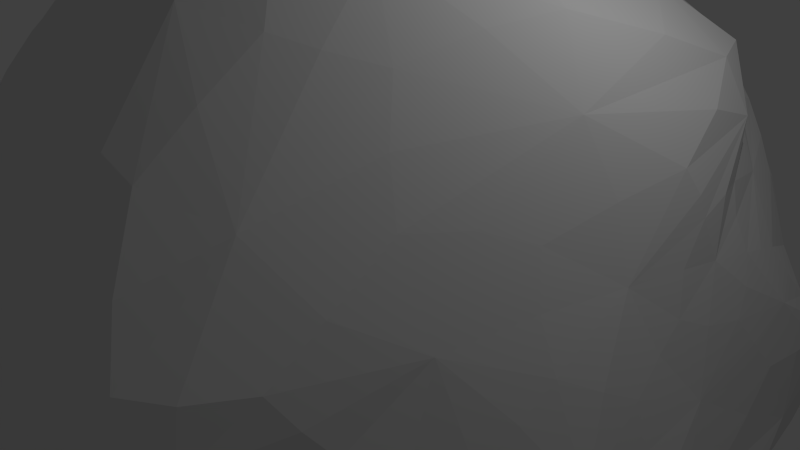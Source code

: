 # Source: asteroid.blend  (saved by Blender 2.66.0; exported with 4.5.12 LTS)
import bpy
from mathutils import Matrix  # noqa: F401  (used for matrix-valued properties, if any)

bpy.ops.wm.read_factory_settings(use_empty=True)
scene = bpy.context.scene
scene.name = 'Scene'

# ---- collections
col_collection_1 = bpy.data.collections.new('Collection 1'); scene.collection.children.link(col_collection_1)

# ---- world
world_world = bpy.data.worlds.new('World'); scene.world = world_world
world_world.color = (0.05088, 0.05088, 0.05088)
world_world.use_sun_shadow = False
world_world.sun_shadow_jitter_overblur = 0.0
world_world.cycles.sampling_method = 'MANUAL'
world_world.cycles.sample_map_resolution = 256

# ---- cameras
cam_camera = bpy.data.cameras.new('Camera')
cam_camera.clip_end = 100.0
cam_camera.lens = 35.0
cam_camera.sensor_width = 32.0
cam_camera.sensor_height = 18.0
cam_camera.ortho_scale = 7.314
cam_camera.dof.focus_distance = 0.0
cam_camera.dof.aperture_fstop = 128.0

# ---- lights
light_lamp = bpy.data.lights.new('Lamp', 'POINT')
light_lamp.transmission_factor = 0.0
light_lamp.cutoff_distance = 30.0
light_lamp.energy = 100.0
light_lamp.shadow_buffer_clip_start = 1.001
light_lamp.shadow_soft_size = 0.1
light_lamp.shadow_maximum_resolution = 0.006
light_lamp.use_absolute_resolution = True
light_lamp.cycles.use_multiple_importance_sampling = False

# ---- meshes
me_icosphere = bpy.data.meshes.new('Icosphere')
me_icosphere.from_pydata([(-0.09584, -0.1092, -0.8659), (0.8237, -0.2197, -0.7323), (-0.2282, -0.04339, -0.9045), (-0.2354, 0.1146, -0.9125), (-0.1048, 0.1412, -0.883), (1.092, -0.2099, -0.6365), (-0.2169, -0.9356, -0.5866), (-1.415, 0.07737, -0.6578), (-0.4134, 1.114, -0.6489), (0.5491, 0.8536, -0.5524), (1.049, -0.2811, -0.5738), (-0.4717, -0.9045, -0.6108), (-1.6, 0.2482, -0.4934), (-0.3001, 1.24, -0.5455), (0.6711, 0.7894, -0.4693), (0.455, -1.012, 0.2382), (-0.754, -0.4551, 0.5596), (-1.199, 0.286, 0.3037), (-0.07505, 1.38, 0.226), (0.7493, 0.4001, 0.3185), (-0.2481, -0.8427, -0.6752), (-0.1606, -0.655, -0.7592), (-0.1269, -0.3836, -0.8314), (-0.08916, -0.7915, -0.7019), (0.1172, -0.8286, -0.6837), (-0.04206, -0.5485, -0.807), (0.1551, -0.5789, -0.8191), (0.2344, -0.7216, -0.7603), (0.4134, -0.7332, -0.7592), (-0.02718, -0.2544, -0.8585), (0.1412, -0.2394, -0.9034), (0.2415, -0.4071, -0.8779), (0.4133, -0.3985, -0.8717), (0.5092, -0.5845, -0.8035), (0.691, -0.49, -0.7496), (0.6671, 0.6055, -0.6906), (0.7389, 0.2992, -0.728), (0.7476, -0.03387, -0.7523), (0.6701, 0.4755, -0.7873), (0.5484, 0.4788, -0.9077), (0.6696, 0.1298, -0.8158), (0.5042, 0.1748, -0.9439), (0.4493, 0.316, -0.9697), (0.2608, 0.2361, -0.9708), (0.6737, -0.1882, -0.8087), (0.4789, -0.205, -0.8985), (0.3847, -0.01017, -0.9615), (0.2185, -0.05705, -0.9552), (0.1492, 0.05166, -0.9425), (-0.005939, 0.01419, -0.889), (-1.158, 0.1307, -0.8254), (-0.6744, 0.06271, -1.094), (-0.3978, -0.02645, -1.003), (-0.936, 0.02784, -1.009), (-0.9875, -0.1542, -1.024), (-0.5039, -0.08335, -1.04), (-0.5268, -0.2784, -0.9686), (-0.7459, -0.3077, -1.022), (-0.7745, -0.4888, -0.9415), (-0.308, -0.1237, -0.9298), (-0.2811, -0.3134, -0.858), (-0.3897, -0.4087, -0.8531), (-0.3709, -0.5833, -0.7878), (-0.5577, -0.625, -0.8235), (-0.5024, -0.758, -0.746), (-0.4179, 0.9681, -0.7182), (-0.4574, 0.6511, -0.8281), (-0.3525, 0.3641, -0.909), (-0.5238, 0.786, -0.798), (-0.6514, 0.7045, -0.845), (-0.4757, 0.4675, -0.9164), (-0.5683, 0.3931, -0.9868), (-0.6809, 0.4969, -0.9471), (-0.8629, 0.4405, -0.9146), (-0.3367, 0.2117, -0.9506), (-0.4163, 0.1479, -1.014), (-0.5447, 0.2456, -1.052), (-0.6967, 0.2137, -1.07), (-0.9264, 0.3154, -0.9323), (-1.161, 0.2843, -0.7785), (0.5578, 0.722, -0.6866), (0.4388, 0.6102, -0.9043), (0.1641, 0.3328, -0.9317), (0.4459, 0.7206, -0.7773), (0.2972, 0.813, -0.7099), (0.2444, 0.5269, -0.9148), (0.0827, 0.6065, -0.8277), (0.1296, 0.7775, -0.7461), (-0.01984, 0.9182, -0.6772), (-0.05255, 0.2735, -0.8777), (-0.1979, 0.4029, -0.8544), (-0.1425, 0.5603, -0.8218), (-0.2791, 0.6964, -0.7878), (-0.1989, 0.8762, -0.7167), (-0.2816, 1.007, -0.672), (0.8712, 0.2645, 0.0766), (0.9664, 0.04927, -0.1821), (1.199, -0.06762, -0.4496), (0.9157, 0.3741, -0.0756), (0.9066, 0.6471, -0.1358), (1.031, 0.01359, -0.3559), (0.933, 0.3363, -0.4045), (0.9059, 0.7198, -0.2939), (0.8494, 0.7849, -0.3462), (1.153, -0.08552, -0.5853), (0.9596, -0.0371, -0.6338), (0.8921, 0.1522, -0.5511), (0.8153, 0.4344, -0.5869), (0.8055, 0.6763, -0.493), (0.7278, 0.668, -0.5446), (0.3844, -0.9882, 0.0965), (0.2489, -1.063, -0.1085), (0.01811, -1.051, -0.3621), (0.3937, -1.003, -0.05173), (0.5437, -0.9305, -0.173), (0.2273, -1.053, -0.275), (0.37, -0.9918, -0.4014), (0.5398, -0.9427, -0.3684), (0.6769, -0.8411, -0.4967), (-0.009564, -0.9888, -0.5052), (0.1657, -0.932, -0.5746), (0.3363, -0.9362, -0.5572), (0.4653, -0.849, -0.6704), (0.6382, -0.7973, -0.6413), (0.7902, -0.5223, -0.6599), (-1.399, -0.2098, 0.2308), (-1.59, -0.2538, -0.239), (-1.615, -0.1462, -0.5218), (-1.5, -0.3088, -0.1881), (-1.466, -0.4339, -0.471), (-1.629, -0.2624, -0.5336), (-1.499, -0.3913, -0.7553), (-1.427, -0.4883, -0.7213), (-1.124, -0.6397, -0.7735), (-1.46, -0.1008, -0.7043), (-1.287, -0.2163, -0.8897), (-1.283, -0.3883, -0.8933), (-1.01, -0.5121, -0.9314), (-0.9645, -0.644, -0.8496), (-0.6884, -0.7688, -0.7515), (-1.241, 0.4185, -0.0367), (-0.7646, 1.001, -0.4431), (-0.4849, 1.221, -0.558), (-1.216, 0.5273, -0.2191), (-1.495, 0.448, -0.1911), (-0.6711, 1.056, -0.5658), (-0.9145, 0.7649, -0.6606), (-1.346, 0.5304, -0.3411), (-1.519, 0.4874, -0.3497), (-0.516, 1.078, -0.6688), (-0.676, 0.8426, -0.7696), (-0.8348, 0.7192, -0.7754), (-0.9913, 0.5256, -0.7813), (-1.32, 0.4683, -0.5298), (-1.413, 0.3661, -0.5571), (0.07646, 1.446, 0.0195), (0.2793, 1.36, -0.177), (0.449, 1.137, -0.377), (0.1055, 1.444, -0.105), (-0.03287, 1.449, -0.1634), (0.2975, 1.29, -0.3152), (0.1423, 1.296, -0.3828), (-0.01723, 1.38, -0.2998), (-0.117, 1.346, -0.3725), (0.4385, 1.012, -0.5134), (0.3035, 1.002, -0.5908), (0.1549, 1.142, -0.5235), (0.00162, 1.099, -0.5653), (-0.1204, 1.214, -0.5005), (-0.2275, 1.169, -0.5669), (0.5002, -0.9506, 0.1364), (0.67, -0.8132, -0.0984), (0.8954, -0.5497, -0.3818), (0.6231, -0.8147, 0.08099), (0.6889, -0.6814, 0.1585), (0.8272, -0.6535, -0.209), (0.9094, -0.4614, -0.1089), (0.8016, -0.4866, 0.08383), (0.8071, -0.289, 0.173), (1.127, -0.3004, -0.4504), (1.218, -0.2127, -0.3758), (1.057, -0.211, -0.1958), (0.9588, -0.1419, -0.1032), (0.8766, -0.1218, 0.07659), (0.8409, 0.06089, 0.1548), (-0.9552, -0.431, 0.3763), (-1.12, -0.5793, -0.2237), (-0.8642, -0.7972, -0.5637), (-0.8015, -0.6366, 0.1952), (-0.4532, -0.8331, 0.279), (-0.7763, -0.8322, -0.3178), (-0.367, -0.9996, -0.0882), (-0.2747, -0.9693, 0.1616), (-0.04886, -0.9819, 0.2865), (-0.5048, -0.9415, -0.5057), (-0.2044, -1.045, -0.3282), (-0.1514, -1.065, -0.1391), (0.08979, -1.077, -0.005137), (0.1092, -1.031, 0.1768), (0.2535, -1.016, 0.1985), (-1.425, 0.2399, 0.1048), (-1.665, 0.2696, -0.08018), (-1.774, 0.3508, -0.278), (-1.57, 0.1529, 0.08448), (-1.536, 0.08912, 0.3298), (-1.74, 0.2085, -0.1118), (-1.646, -0.004379, 0.02535), (-1.582, 0.02472, 0.3186), (-1.452, -0.01753, 0.5163), (-1.761, 0.2248, -0.3838), (-1.709, -0.01339, -0.3266), (-1.644, -0.08634, -0.07658), (-1.593, -0.1474, 0.05286), (-1.509, -0.06874, 0.3991), (-1.32, -0.1537, 0.4693), (-0.0799, 1.444, 0.1061), (-0.1569, 1.472, -0.09767), (-0.1988, 1.402, -0.3368), (-0.1895, 1.458, 0.05427), (-0.3114, 1.412, 0.1277), (-0.2182, 1.46, -0.2004), (-0.3177, 1.462, -0.1616), (-0.3854, 1.425, 0.01578), (-0.5339, 1.31, 0.08227), (-0.2748, 1.349, -0.4442), (-0.3561, 1.364, -0.4367), (-0.3778, 1.418, -0.2959), (-0.5604, 1.291, -0.2791), (-0.6631, 1.199, -0.08427), (-0.989, 0.8163, -0.06865), (0.8169, 0.3733, 0.1776), (0.8531, 0.6555, -0.03449), (0.798, 0.7838, -0.2569), (0.8053, 0.5348, 0.1276), (0.6862, 0.7349, 0.2165), (0.8011, 0.7465, -0.1037), (0.6925, 0.8833, -0.03084), (0.6354, 0.8888, 0.1267), (0.4671, 1.086, 0.1582), (0.6952, 0.8508, -0.3354), (0.5851, 1.039, -0.2837), (0.5788, 1.074, -0.14), (0.418, 1.254, -0.09381), (0.3627, 1.264, 0.04852), (0.1958, 1.37, 0.08922), (0.01295, 0.001972, 0.9361), (0.1499, -0.359, 0.873), (0.3359, -0.7855, 0.5463), (0.1443, -0.123, 0.9121), (0.2972, 0.1031, 0.8287), (0.3002, -0.4933, 0.7299), (0.4437, -0.3297, 0.6612), (0.4869, 0.09943, 0.7022), (0.6314, 0.5118, 0.5513), (0.5011, -0.9454, 0.3168), (0.6164, -0.7636, 0.2845), (0.5937, -0.4642, 0.4407), (0.699, -0.2116, 0.366), (0.7416, 0.1922, 0.4081), (0.7872, 0.2114, 0.3056), (-0.1106, -0.0869, 0.9434), (-0.2646, -0.3197, 0.8685), (-0.4601, -0.4761, 0.7083), (-0.1204, -0.2913, 0.9178), (0.008846, -0.438, 0.8723), (-0.2902, -0.498, 0.7762), (-0.1559, -0.641, 0.7139), (-0.0007371, -0.6098, 0.761), (0.1636, -0.7865, 0.5997), (-0.5094, -0.5836, 0.5976), (-0.3543, -0.7656, 0.4947), (-0.1769, -0.7813, 0.5668), (-0.02845, -0.8883, 0.4583), (0.1568, -0.9252, 0.4424), (0.2905, -1.012, 0.2966), (-0.2371, 0.1257, 0.9136), (-0.5857, 0.3102, 0.8327), (-0.8099, 0.2797, 0.6503), (-0.3739, 0.08939, 0.8859), (-0.395, -0.1481, 0.8629), (-0.6816, 0.1537, 0.7735), (-0.7744, -0.02887, 0.7741), (-0.5865, -0.181, 0.7986), (-0.6483, -0.2969, 0.7462), (-1.094, 0.1856, 0.5198), (-1.281, 0.08941, 0.5502), (-1.085, -0.0111, 0.6854), (-1.167, -0.07894, 0.6618), (-0.9172, -0.2184, 0.7042), (-0.9553, -0.2832, 0.624), (-0.3178, 0.4136, 0.8711), (-0.3869, 0.8814, 0.7161), (-0.2035, 1.186, 0.4721), (-0.5594, 0.7089, 0.796), (-0.7135, 0.668, 0.7819), (-0.3203, 1.028, 0.5922), (-0.4522, 0.9945, 0.5599), (-0.6858, 0.8054, 0.6645), (-0.8164, 0.6522, 0.563), (-0.2058, 1.305, 0.3325), (-0.3382, 1.305, 0.2954), (-0.4619, 1.163, 0.3943), (-0.5844, 1.135, 0.3006), (-0.8385, 0.8507, 0.3118), (-1.164, 0.7163, 0.03043), (-0.06171, 0.2973, 0.8826), (0.2273, 0.381, 0.7803), (0.5275, 0.6927, 0.5542), (0.01169, 0.4808, 0.7988), (-0.1915, 0.8186, 0.7299), (0.2944, 0.6645, 0.6632), (0.1891, 0.9045, 0.5956), (-0.03491, 0.9572, 0.6348), (-0.05418, 1.154, 0.4842), (0.6159, 0.634, 0.4214), (0.5622, 0.8148, 0.3672), (0.3736, 0.9622, 0.4256), (0.3402, 1.077, 0.3032), (0.1307, 1.217, 0.3268), (0.09387, 1.338, 0.2153), (0.7533, -0.3506, -0.743), (-0.2205, -0.8935, -0.6334), (-0.1685, -0.08459, -0.8786), (0.6153, 0.6656, -0.6996), (0.961, -0.1783, -0.6834), (-1.286, 0.09896, -0.7479), (-0.2376, 0.03791, -0.9157), (-0.424, 1.036, -0.6894), (-0.1773, 0.1358, -0.8927), (0.5459, 0.7817, -0.617), (0.8484, 0.3275, 0.123), (1.099, -0.2544, -0.6058), (0.4472, -0.9663, 0.113), (-0.3286, -0.934, -0.5856), (-1.23, -0.2854, 0.2952), (-1.525, 0.1571, -0.5578), (-1.367, 0.3049, 0.01954), (-0.3552, 1.189, -0.5946), (-0.005279, 1.453, 0.05782), (0.6111, 0.8335, -0.5075), (0.4875, -0.9851, 0.1859), (-0.815, -0.4703, 0.4786), (-1.322, 0.2447, 0.2275), (-0.08384, 1.417, 0.1696), (0.78, 0.3701, 0.2529), (-0.004516, 0.1415, 0.9161), (0.3744, -1.021, 0.2716), (-0.8399, -0.3672, 0.6073), (-1.165, 0.4538, 0.1874), (0.00383, 1.363, 0.2261), (-0.04671, -0.05204, -0.8752), (0.1799, -0.1469, -0.9313), (0.443, -0.299, -0.89), (0.7344, -0.5262, -0.7115), (0.4404, -0.7961, -0.7199), (0.1477, -0.8829, -0.6349), (-0.366, -0.8046, -0.707), (-0.2703, -0.6217, -0.7649), (-0.2113, -0.3548, -0.8351), (-0.04972, 0.07873, -0.8844), (0.2218, 0.2849, -0.9543), (0.499, 0.5509, -0.9147), (0.7015, 0.6211, -0.619), (0.7828, 0.3464, -0.6588), (0.8606, -0.02854, -0.6905), (-0.6039, -0.7613, -0.7554), (-0.8915, -0.499, -0.9447), (-1.137, -0.1859, -0.9634), (-1.15, 0.2094, -0.8053), (-0.6775, 0.1395, -1.088), (-0.405, 0.06364, -1.014), (-1.289, 0.3327, -0.664), (-0.9245, 0.4872, -0.854), (-0.6711, 0.7702, -0.8099), (-0.3529, 0.9862, -0.6974), (-0.3762, 0.6746, -0.8023), (-0.2837, 0.3866, -0.8746), (-0.2469, 1.089, -0.6213), (-0.003214, 1.01, -0.6237), (0.3008, 0.9068, -0.6522), (0.7063, 0.7221, -0.5005), (0.8284, 0.7899, -0.2983), (0.8822, 0.665, -0.08633), (0.8618, 0.1474, 0.1095), (0.9664, -0.06191, -0.1459), (1.23, -0.1365, -0.4131), (0.9136, -0.3564, -0.6015), (0.7829, -0.7197, -0.4462), (0.6109, -0.8764, -0.141), (0.3166, -1.01, 0.1436), (0.1716, -1.077, -0.05425), (-0.08505, -1.055, -0.3387), (-0.5998, -0.8372, -0.6834), (-1.02, -0.7067, -0.6831), (-1.318, -0.5017, -0.3969), (-1.373, -0.1709, 0.3653), (-1.583, -0.2028, -0.08265), (-1.662, -0.08394, -0.41), (-1.526, 0.3202, -0.5114), (-1.68, 0.4332, -0.3146), (-1.617, 0.3707, -0.1343), (-1.122, 0.6246, -0.1037), (-0.6486, 1.17, -0.3693), (-0.4149, 1.306, -0.4956), (-0.2634, 1.215, -0.549), (-0.1607, 1.379, -0.3493), (-0.09955, 1.463, -0.1302), (0.1416, 1.415, 0.04801), (0.3527, 1.314, -0.1395), (0.5179, 1.098, -0.3299), (0.8095, 0.1092, 0.2349), (0.7479, -0.269, 0.2695), (0.6561, -0.7257, 0.2188), (0.2656, -1.014, 0.2527), (-0.03873, -0.9359, 0.3793), (-0.3942, -0.8067, 0.3937), (-1.14, -0.2119, 0.5599), (-1.325, -0.04082, 0.595), (-1.431, 0.0961, 0.4566), (-1.098, 0.7981, -0.03488), (-0.5637, 1.23, 0.1888), (-0.3286, 1.362, 0.2126), (0.1555, 1.354, 0.1547), (0.4169, 1.079, 0.2291), (0.626, 0.7794, 0.2925), (0.772, 0.3188, 0.3207), (0.5848, 0.6421, 0.5569), (0.2785, 0.2526, 0.8095), (-0.04536, -0.05566, 0.9443), (0.08036, -0.4058, 0.8768), (0.2497, -0.7898, 0.5792), (-0.1743, 0.008787, 0.9309), (-0.3292, -0.233, 0.8682), (-0.5475, -0.3852, 0.7305), (-0.274, 0.2698, 0.8973), (-0.6711, 0.4986, 0.8135), (-0.8069, 0.4545, 0.6114), (-0.1948, 0.3728, 0.8728), (-0.2994, 0.8625, 0.7251), (-0.1341, 1.176, 0.4815), (-0.1696, -0.8217, -0.6849), (0.1746, -0.7785, -0.7233), (-0.09636, -0.6069, -0.7796), (0.4663, -0.6652, -0.7849), (-0.07534, -0.3215, -0.8456), (0.2034, -0.4997, -0.8481), (-0.1221, -0.7267, -0.7343), (0.01807, -0.8139, -0.6899), (-0.0849, -0.4657, -0.8223), (0.0552, -0.5663, -0.8144), (0.1979, -0.6535, -0.7935), (0.3264, -0.7284, -0.7604), (-0.0656, -0.1792, -0.8588), (0.05834, -0.2533, -0.8798), (0.1878, -0.3186, -0.8944), (0.3294, -0.402, -0.8799), (0.4648, -0.4944, -0.8359), (0.5946, -0.5593, -0.7822), (0.6728, 0.5484, -0.7406), (0.5072, 0.399, -0.9423), (0.7113, 0.2048, -0.7708), (0.2018, 0.1409, -0.9593), (0.7111, -0.1043, -0.785), (0.4397, 0.0884, -0.96), (0.7067, 0.3854, -0.7593), (0.6166, 0.4786, -0.8516), (0.6957, 0.02648, -0.7839), (0.5927, 0.1581, -0.8868), (0.4776, 0.2517, -0.9615), (0.3544, 0.2812, -0.982), (0.7569, -0.2062, -0.7696), (0.5673, -0.2148, -0.86), (0.4294, -0.1087, -0.9316), (0.2984, -0.02941, -0.968), (0.1833, 0.001438, -0.9527), (0.06932, 0.02512, -0.9132), (-1.052, 0.08275, -0.9199), (-0.8628, -0.2254, -1.048), (-0.5815, -0.006518, -1.085), (-0.6717, -0.5567, -0.8881), (-0.3554, -0.07619, -0.9682), (-0.4588, -0.3501, -0.9046), (-0.7939, 0.04779, -1.064), (-0.9631, -0.05973, -1.022), (-0.4416, -0.06117, -1.018), (-0.512, -0.179, -1.006), (-0.6263, -0.2939, -1.002), (-0.7627, -0.404, -0.9805), (-0.2673, -0.08074, -0.9169), (-0.2971, -0.2174, -0.8973), (-0.3292, -0.3625, -0.8513), (-0.3843, -0.5005, -0.8187), (-0.4589, -0.6101, -0.802), (-0.5342, -0.6971, -0.7828), (-0.4678, 0.882, -0.7594), (-0.67, 0.5964, -0.8979), (-0.4743, 0.559, -0.8721), (-0.9092, 0.3745, -0.9142), (-0.3461, 0.2882, -0.9342), (-0.5585, 0.3148, -1.023), (-0.498, 0.7183, -0.8147), (-0.5914, 0.7485, -0.8221), (-0.4158, 0.4131, -0.9157), (-0.5249, 0.432, -0.9548), (-0.627, 0.444, -0.9719), (-0.7597, 0.4646, -0.9501), (-0.2827, 0.1618, -0.9295), (-0.38, 0.1826, -0.9842), (-0.4722, 0.1955, -1.037), (-0.6155, 0.2291, -1.073), (-0.8099, 0.2663, -1.014), (-1.044, 0.3007, -0.8594), (0.5082, 0.7238, -0.7336), (0.2197, 0.794, -0.7333), (0.3495, 0.5763, -0.9197), (-0.1098, 0.8952, -0.697), (0.05209, 0.2934, -0.9027), (-0.02883, 0.5785, -0.8241), (0.448, 0.6728, -0.8476), (0.3695, 0.7604, -0.743), (0.2068, 0.4305, -0.931), (0.1639, 0.5636, -0.8715), (0.1089, 0.6908, -0.7896), (0.05246, 0.8512, -0.7102), (-0.08135, 0.2033, -0.8797), (-0.1227, 0.34, -0.8639), (-0.1753, 0.4792, -0.8375), (-0.216, 0.6276, -0.803), (-0.2366, 0.7866, -0.7564), (-0.246, 0.9451, -0.6937), (0.8939, 0.3161, 0.003837), (0.9115, 0.7007, -0.2141), (1.001, 0.02132, -0.2686), (0.8318, 0.7436, -0.421), (1.194, -0.05971, -0.5215), (0.919, 0.2338, -0.4831), (0.9371, 0.2436, -0.1274), (0.9148, 0.5227, -0.1063), (1.123, -0.04163, -0.4072), (0.9743, 0.1307, -0.384), (0.9183, 0.5852, -0.3462), (0.8787, 0.7748, -0.3212), (1.148, -0.1575, -0.6146), (1.064, -0.06318, -0.6112), (0.9264, 0.01503, -0.5956), (0.8487, 0.3251, -0.5647), (0.8129, 0.5796, -0.5396), (0.7666, 0.6702, -0.5197), (0.388, -0.9904, 0.03078), (0.5473, -0.9381, -0.2699), (0.2419, -1.062, -0.191), (0.6607, -0.8245, -0.5761), (0.002382, -1.023, -0.438), (0.3536, -0.9686, -0.4838), (0.3249, -1.038, -0.08111), (0.4659, -0.97, -0.1086), (0.1276, -1.059, -0.3142), (0.2986, -1.023, -0.3331), (0.4563, -0.9737, -0.3868), (0.6072, -0.9019, -0.4394), (-0.1166, -0.9644, -0.5464), (0.08438, -0.9666, -0.533), (0.2493, -0.9356, -0.5634), (0.4042, -0.8959, -0.6184), (0.5475, -0.8381, -0.6597), (0.7211, -0.6623, -0.6588), (-1.461, -0.2487, 0.03549), (-1.483, -0.4524, -0.605), (-1.631, -0.2554, -0.3933), (-1.048, -0.6455, -0.8212), (-1.547, -0.1283, -0.6215), (-1.396, -0.3991, -0.8329), (-1.551, -0.2833, -0.2206), (-1.498, -0.3737, -0.3516), (-1.625, -0.2112, -0.5306), (-1.588, -0.3224, -0.656), (-1.473, -0.4411, -0.7452), (-1.274, -0.5693, -0.7693), (-1.433, -0.008854, -0.6799), (-1.388, -0.1587, -0.8022), (-1.298, -0.304, -0.8924), (-1.14, -0.4517, -0.9294), (-0.9973, -0.5805, -0.8954), (-0.8271, -0.7078, -0.8049), (-1.241, 0.4583, -0.1181), (-1.435, 0.4979, -0.2522), (-0.7091, 1.044, -0.5084), (-1.412, 0.4857, -0.4331), (-0.4999, 1.152, -0.617), (-0.8647, 0.758, -0.7213), (-0.9858, 0.753, -0.3871), (-1.373, 0.4595, -0.1899), (-0.558, 1.168, -0.5587), (-0.7967, 0.9035, -0.6208), (-1.113, 0.6287, -0.5395), (-1.441, 0.5123, -0.334), (-0.4593, 1.102, -0.6589), (-0.5971, 0.9652, -0.7244), (-0.7428, 0.7853, -0.7738), (-0.9137, 0.6106, -0.7979), (-1.153, 0.4877, -0.6515), (-1.386, 0.4225, -0.5316), (0.09128, 1.449, -0.03958), (-0.02378, 1.421, -0.2303), (0.2895, 1.332, -0.244), (-0.1161, 1.285, -0.4376), (0.4453, 1.079, -0.4477), (0.1499, 1.223, -0.4556), (0.191, 1.41, -0.1427), (0.03403, 1.451, -0.133), (0.3773, 1.216, -0.3489), (0.2205, 1.301, -0.3503), (0.05654, 1.344, -0.3389), (-0.07071, 1.362, -0.3364), (0.4953, 0.9315, -0.5339), (0.3715, 1.014, -0.5535), (0.2334, 1.074, -0.5601), (0.07577, 1.12, -0.5456), (-0.06448, 1.16, -0.53), (-0.176, 1.191, -0.5348), (0.5575, -0.8944, 0.1103), (0.7406, -0.5727, 0.1315), (0.7412, -0.7551, -0.1564), (0.8515, -0.2038, 0.1234), (1.014, -0.3479, -0.4055), (0.9926, -0.3156, -0.153), (0.6471, -0.801, 0.001698), (0.6641, -0.7526, 0.1174), (0.869, -0.6014, -0.3003), (0.8809, -0.547, -0.1566), (0.848, -0.4971, -0.01346), (0.8086, -0.389, 0.129), (1.105, -0.2974, -0.5192), (1.203, -0.2702, -0.4161), (1.148, -0.2108, -0.2889), (1.009, -0.1808, -0.1481), (0.9156, -0.1414, -0.01383), (0.8552, -0.02589, 0.1186), (-0.8933, -0.52, 0.2943), (-0.3654, -0.9115, 0.2119), (-0.956, -0.7089, -0.2788), (0.03226, -1.012, 0.2326), (-0.6835, -0.8771, -0.5352), (-0.2605, -1.038, -0.1155), (-0.9849, -0.5805, 0.02383), (-0.6064, -0.7562, 0.2335), (-0.8387, -0.8136, -0.4546), (-0.5474, -0.9376, -0.1957), (-0.3174, -0.9903, 0.03849), (-0.1522, -0.983, 0.2324), (-0.4929, -0.9227, -0.5668), (-0.3459, -1.005, -0.4095), (-0.1826, -1.059, -0.2399), (-0.01888, -1.079, -0.06315), (0.1019, -1.059, 0.08875), (0.1842, -1.019, 0.1933), (-1.51, 0.1956, 0.09263), (-1.567, 0.05614, 0.3193), (-1.712, 0.2454, -0.09164), (-1.48, -0.04153, 0.4719), (-1.785, 0.2968, -0.3282), (-1.646, -0.04439, -0.01565), (-1.614, 0.1865, -0.01518), (-1.564, 0.1118, 0.2018), (-1.777, 0.288, -0.1926), (-1.691, 0.08193, -0.05929), (-1.62, 0.0006105, 0.1715), (-1.526, 0.01147, 0.4395), (-1.689, 0.2454, -0.4448), (-1.75, 0.1041, -0.361), (-1.691, -0.05015, -0.2079), (-1.614, -0.128, -0.006123), (-1.576, -0.0985, 0.234), (-1.427, -0.1014, 0.4416), (-0.1378, 1.451, 0.08631), (-0.3502, 1.421, 0.07577), (-0.1902, 1.468, -0.1453), (-0.5883, 1.279, 0.01276), (-0.235, 1.379, -0.3899), (-0.3449, 1.446, -0.2285), (-0.1738, 1.472, -0.02156), (-0.2505, 1.44, 0.09073), (-0.2041, 1.435, -0.273), (-0.265, 1.466, -0.181), (-0.3513, 1.452, -0.07459), (-0.4558, 1.38, 0.04632), (-0.2855, 1.295, -0.4991), (-0.3119, 1.363, -0.4398), (-0.3587, 1.398, -0.372), (-0.4541, 1.38, -0.2801), (-0.6153, 1.249, -0.1905), (-0.7918, 1.001, -0.05766), (0.813, 0.453, 0.155), (0.6659, 0.8077, 0.1753), (0.8322, 0.706, -0.0665), (0.4177, 1.181, 0.1011), (0.7508, 0.799, -0.2943), (0.6385, 0.9833, -0.08599), (0.8334, 0.5862, 0.04741), (0.7534, 0.6188, 0.1747), (0.8028, 0.7723, -0.1829), (0.7531, 0.7864, -0.06416), (0.6698, 0.8838, 0.04965), (0.5533, 0.9909, 0.1438), (0.6846, 0.8226, -0.406), (0.6426, 0.9451, -0.3076), (0.5867, 1.06, -0.2133), (0.5004, 1.17, -0.1165), (0.3928, 1.263, -0.02201), (0.2762, 1.327, 0.06882), (0.07587, -0.06062, 0.9306), (0.3931, 0.1017, 0.7738), (0.2176, -0.4111, 0.8197), (0.7, 0.3667, 0.4797), (0.4279, -0.8869, 0.4215), (0.5212, -0.412, 0.55), (0.1502, -0.2471, 0.9008), (0.2118, -0.03666, 0.8805), (0.3193, -0.6472, 0.6399), (0.3716, -0.4291, 0.6996), (0.4617, -0.1141, 0.6958), (0.5746, 0.3346, 0.6234), (0.4838, -0.9945, 0.2671), (0.5643, -0.8767, 0.2974), (0.6103, -0.6323, 0.3567), (0.6419, -0.3259, 0.4152), (0.7211, -0.01329, 0.3935), (0.7704, 0.2113, 0.3523), (-0.1146, -0.1898, 0.939), (0.003343, -0.5252, 0.8225), (-0.2758, -0.412, 0.8284), (0.165, -0.8693, 0.514), (-0.4812, -0.5348, 0.6576), (-0.1662, -0.7141, 0.6418), (-0.1912, -0.3073, 0.896), (-0.0566, -0.3695, 0.9013), (-0.3679, -0.4968, 0.7373), (-0.226, -0.5728, 0.7512), (-0.0753, -0.6281, 0.7396), (0.07582, -0.6893, 0.6942), (-0.6316, -0.52, 0.5755), (-0.4316, -0.6796, 0.5505), (-0.2601, -0.7815, 0.5345), (-0.1036, -0.8367, 0.5168), (0.06358, -0.9016, 0.4588), (0.2305, -0.9819, 0.362), (-0.3048, 0.1163, 0.9029), (-0.4782, -0.1721, 0.8282), (-0.6155, 0.2294, 0.8081), (-0.7823, -0.2564, 0.7301), (-0.945, 0.224, 0.5824), (-0.9318, -0.02074, 0.7325), (-0.4727, 0.1979, 0.8622), (-0.3829, -0.03628, 0.881), (-0.7518, 0.2208, 0.7197), (-0.7229, 0.04493, 0.7769), (-0.6784, -0.1028, 0.7933), (-0.62, -0.245, 0.774), (-1.155, 0.2365, 0.4123), (-1.197, 0.1282, 0.5391), (-1.186, 0.04344, 0.6273), (-1.131, -0.04965, 0.6782), (-1.037, -0.1476, 0.6931), (-0.9317, -0.2564, 0.6688), (-0.4574, 0.57, 0.8372), (-0.7225, 0.7461, 0.7279), (-0.3497, 0.9554, 0.6601), (-0.8325, 0.7418, 0.4341), (-0.2034, 1.25, 0.3992), (-0.4573, 1.075, 0.4827), (-0.4884, 0.8048, 0.7546), (-0.6535, 0.7056, 0.7916), (-0.2646, 1.114, 0.534), (-0.383, 1.017, 0.5761), (-0.5627, 0.9036, 0.6155), (-0.7526, 0.7421, 0.6267), (-0.1374, 1.349, 0.276), (-0.277, 1.303, 0.3229), (-0.3998, 1.244, 0.3419), (-0.523, 1.153, 0.3521), (-0.6687, 0.9895, 0.353), (-1.025, 0.806, 0.1417), (-0.03751, 0.3888, 0.8493), (-0.1143, 0.8899, 0.6913), (0.2643, 0.5271, 0.7168), (0.03944, 1.191, 0.4049), (0.5729, 0.6759, 0.4867), (0.2807, 0.9498, 0.5116), (0.131, 0.407, 0.7968), (-0.1009, 0.6622, 0.7588), (0.4126, 0.6911, 0.6157), (0.2269, 0.805, 0.6404), (0.07711, 0.9174, 0.6192), (-0.05481, 1.07, 0.5625), (0.6921, 0.5166, 0.3689), (0.5797, 0.7178, 0.402), (0.4748, 0.9066, 0.3999), (0.3572, 1.007, 0.3632), (0.233, 1.156, 0.318), (0.1154, 1.285, 0.2641), (-0.1425, 0.02345, -0.8851), (0.8971, -0.2805, -0.6638), (-0.4154, -0.8596, -0.6709), (-1.377, 0.232, -0.6377), (-0.3296, 1.114, -0.6303), (0.64, 0.7127, -0.5883), (0.383, -1.01, 0.1934), (-1.051, -0.3035, 0.4971), (-1.226, 0.4226, 0.08073), (0.04273, 1.414, 0.1311), (0.8162, 0.2276, 0.2131), (-0.1112, 0.1323, 0.9205), (0.06363, -0.1046, -0.904), (0.3065, -0.208, -0.9317), (0.5876, -0.3843, -0.8241), (0.577, -0.7219, -0.7399), (0.296, -0.8462, -0.6791), (-0.02899, -0.9046, -0.6188), (-0.3155, -0.7281, -0.7385), (-0.2337, -0.4974, -0.797), (-0.1917, -0.2112, -0.8651), (0.07197, 0.1532, -0.9139), (0.3751, 0.4295, -0.9635), (0.5772, 0.6246, -0.8186), (0.7517, 0.5226, -0.6442), (0.803, 0.07912, -0.674), (0.9481, -0.1004, -0.6955), (-0.7714, -0.6362, -0.8618), (-1.016, -0.3481, -0.99), (-1.219, -0.03691, -0.8689), (-0.9066, 0.1785, -0.9843), (-0.5129, 0.09347, -1.076), (-0.3247, 0.0528, -0.9637), (-1.135, 0.4063, -0.7354), (-0.7717, 0.6088, -0.8751), (-0.5418, 0.9235, -0.7537), (-0.3724, 0.8376, -0.7584), (-0.3445, 0.5219, -0.8444), (-0.2238, 0.2579, -0.8908), (-0.1407, 1.052, -0.6183), (0.1556, 0.9638, -0.6466), (0.4307, 0.8468, -0.6389), (0.7751, 0.7586, -0.4043), (0.8688, 0.7728, -0.1941), (0.8742, 0.4912, 0.02342), (0.9081, 0.06769, -0.01027), (1.112, -0.1304, -0.2841), (1.243, -0.2019, -0.5249), (0.8844, -0.5005, -0.5314), (0.6923, -0.8417, -0.3059), (0.5196, -0.915, 0.01039), (0.2512, -1.042, 0.05869), (0.05683, -1.086, -0.1908), (-0.2229, -1.002, -0.4764), (-0.8124, -0.7851, -0.6997), (-1.215, -0.6075, -0.5931), (-1.323, -0.3637, -0.01939), (-1.535, -0.1642, 0.1538), (-1.646, -0.1713, -0.2674), (-1.617, 0.04063, -0.4975), (-1.625, 0.3964, -0.4176), (-1.679, 0.4223, -0.2091), (-1.511, 0.3057, -0.08022), (-0.8728, 0.8752, -0.2475), (-0.4842, 1.309, -0.4268), (-0.3792, 1.257, -0.5519), (-0.2058, 1.304, -0.4557), (-0.1281, 1.432, -0.2416), (-0.05654, 1.47, -0.0252), (0.2464, 1.385, -0.04152), (0.4481, 1.218, -0.2342), (0.572, 0.968, -0.4234), (0.7907, -0.06006, 0.2558), (0.7036, -0.4856, 0.2627), (0.5849, -0.9051, 0.1909), (0.1236, -0.9836, 0.3227), (-0.2094, -0.8958, 0.3921), (-0.6142, -0.6443, 0.4324), (-1.23, -0.1263, 0.5997), (-1.397, 0.0325, 0.548), (-1.415, 0.1615, 0.3403), (-0.7234, 1.044, 0.162), (-0.4396, 1.32, 0.2061), (-0.2115, 1.396, 0.2044), (0.2842, 1.245, 0.188), (0.5322, 0.9329, 0.2736), (0.7147, 0.5644, 0.2839), (0.7046, 0.5077, 0.4319), (0.4401, 0.4991, 0.6949), (0.1161, 0.1561, 0.8909), (0.01764, -0.2406, 0.9382), (0.1487, -0.5701, 0.7726), (0.3381, -0.9675, 0.3901), (-0.2469, -0.1144, 0.9186), (-0.4213, -0.3387, 0.7985), (-0.6895, -0.3912, 0.675), (-0.5011, 0.4187, 0.8657), (-0.7447, 0.501, 0.748), (-0.9965, 0.4507, 0.387), (-0.3075, 0.6451, 0.7987), (-0.1979, 1.026, 0.6239), (-0.05224, 1.285, 0.34), (0.04359, -0.7041, -0.7603), (0.06103, -0.4149, -0.8548), (0.345, -0.5863, -0.8221), (0.6204, 0.3194, -0.8724), (0.5672, -0.02954, -0.8815), (0.3195, 0.1349, -0.9861), (-0.705, -0.1107, -1.084), (-0.3915, -0.216, -0.9337), (-0.5619, -0.4666, -0.8988), (-0.5826, 0.5842, -0.8973), (-0.4529, 0.3052, -0.9867), (-0.7167, 0.3439, -1.015), (0.2883, 0.6817, -0.8314), (0.01557, 0.4341, -0.8724), (-0.07373, 0.7378, -0.7661), (0.9449, 0.4391, -0.2372), (1.055, -0.002889, -0.5135), (0.875, 0.6241, -0.4458), (0.3956, -1.012, -0.2229), (0.193, -1.011, -0.436), (0.5086, -0.9228, -0.5425), (-1.601, -0.3428, -0.5169), (-1.512, -0.2664, -0.7404), (-1.228, -0.5307, -0.8647), (-1.076, 0.6766, -0.4698), (-0.6582, 0.9838, -0.678), (-1.129, 0.5685, -0.6048), (0.1283, 1.401, -0.238), (0.3082, 1.166, -0.46), (-0.00207, 1.258, -0.4404), (0.7625, -0.6629, -0.005926), (1.058, -0.3015, -0.2853), (0.9093, -0.3174, -0.01329), (-0.5845, -0.865, 0.01152), (-0.4671, -0.9836, -0.3262), (-0.08675, -1.049, 0.08077), (-1.633, 0.07417, 0.06118), (-1.764, 0.118, -0.1927), (-1.6, -0.04529, 0.2567), (-0.2645, 1.469, -0.03793), (-0.275, 1.431, -0.3181), (-0.4548, 1.405, -0.1156), (0.7714, 0.6916, 0.06104), (0.7095, 0.8812, -0.1883), (0.5384, 1.092, 0.01266), (0.2882, -0.2299, 0.8318), (0.486, -0.7011, 0.4857), (0.624, -0.009333, 0.5421), (-0.1363, -0.479, 0.8406), (-0.3182, -0.6503, 0.6512), (-0.00824, -0.7719, 0.6111), (-0.5347, 0.008272, 0.8364), (-0.9607, 0.09525, 0.6764), (-0.8673, -0.1368, 0.7537), (-0.5442, 0.8772, 0.6961), (-0.3343, 1.179, 0.4492), (-0.5909, 0.9288, 0.5133), (0.08394, 0.7073, 0.7139), (0.4158, 0.8225, 0.5261), (0.1495, 1.051, 0.4722)], [], [(0, 322, 800, 350), (0, 350, 812, 452), (0, 452, 820, 322), (1, 324, 801, 320), (1, 320, 814, 470), (1, 470, 826, 324), (2, 326, 800, 322), (2, 322, 820, 488), (2, 488, 832, 326), (3, 328, 800, 326), (3, 326, 832, 506), (3, 506, 838, 328), (4, 359, 800, 328), (4, 328, 838, 524), (4, 524, 821, 359), (5, 331, 801, 324), (5, 324, 826, 542), (5, 542, 847, 331), (6, 333, 802, 321), (6, 321, 817, 560), (6, 560, 853, 333), (7, 335, 803, 325), (7, 325, 829, 578), (7, 578, 859, 335), (8, 337, 804, 327), (8, 327, 835, 596), (8, 596, 865, 337), (9, 339, 805, 329), (9, 329, 841, 614), (9, 614, 871, 339), (10, 386, 801, 331), (10, 331, 847, 632), (10, 632, 848, 386), (11, 392, 802, 333), (11, 333, 853, 650), (11, 650, 854, 392), (12, 398, 803, 335), (12, 335, 859, 668), (12, 668, 860, 398), (13, 404, 804, 337), (13, 337, 865, 686), (13, 686, 866, 404), (14, 380, 805, 339), (14, 339, 871, 704), (14, 704, 842, 380), (15, 346, 806, 340), (15, 340, 874, 722), (15, 722, 892, 346), (16, 347, 807, 341), (16, 341, 877, 740), (16, 740, 895, 347), (17, 348, 808, 342), (17, 342, 880, 758), (17, 758, 898, 348), (18, 349, 809, 343), (18, 343, 883, 776), (18, 776, 901, 349), (19, 425, 810, 344), (19, 344, 886, 794), (19, 794, 887, 425), (20, 356, 818, 440), (20, 440, 817, 321), (20, 321, 802, 356), (21, 357, 819, 442), (21, 442, 902, 446), (21, 446, 818, 357), (22, 358, 820, 444), (22, 444, 903, 448), (22, 448, 819, 358), (23, 440, 818, 446), (23, 446, 902, 447), (23, 447, 817, 440), (24, 447, 902, 441), (24, 441, 816, 355), (24, 355, 817, 447), (25, 442, 819, 448), (25, 448, 903, 449), (25, 449, 902, 442), (26, 449, 903, 445), (26, 445, 904, 450), (26, 450, 902, 449), (27, 441, 902, 450), (27, 450, 904, 451), (27, 451, 816, 441), (28, 451, 904, 443), (28, 443, 815, 354), (28, 354, 816, 451), (29, 444, 820, 452), (29, 452, 812, 453), (29, 453, 903, 444), (30, 453, 812, 351), (30, 351, 813, 454), (30, 454, 903, 453), (31, 445, 903, 454), (31, 454, 813, 455), (31, 455, 904, 445), (32, 455, 813, 352), (32, 352, 814, 456), (32, 456, 904, 455), (33, 443, 904, 456), (33, 456, 814, 457), (33, 457, 815, 443), (34, 457, 814, 320), (34, 320, 801, 353), (34, 353, 815, 457), (35, 362, 824, 458), (35, 458, 823, 323), (35, 323, 805, 362), (36, 363, 825, 460), (36, 460, 905, 464), (36, 464, 824, 363), (37, 364, 826, 462), (37, 462, 906, 466), (37, 466, 825, 364), (38, 458, 824, 464), (38, 464, 905, 465), (38, 465, 823, 458), (39, 465, 905, 459), (39, 459, 822, 361), (39, 361, 823, 465), (40, 460, 825, 466), (40, 466, 906, 467), (40, 467, 905, 460), (41, 467, 906, 463), (41, 463, 907, 468), (41, 468, 905, 467), (42, 459, 905, 468), (42, 468, 907, 469), (42, 469, 822, 459), (43, 469, 907, 461), (43, 461, 821, 360), (43, 360, 822, 469), (44, 462, 826, 470), (44, 470, 814, 471), (44, 471, 906, 462), (45, 471, 814, 352), (45, 352, 813, 472), (45, 472, 906, 471), (46, 463, 906, 472), (46, 472, 813, 473), (46, 473, 907, 463), (47, 473, 813, 351), (47, 351, 812, 474), (47, 474, 907, 473), (48, 461, 907, 474), (48, 474, 812, 475), (48, 475, 821, 461), (49, 475, 812, 350), (49, 350, 800, 359), (49, 359, 821, 475), (50, 368, 830, 476), (50, 476, 829, 325), (50, 325, 803, 368), (51, 369, 831, 478), (51, 478, 908, 482), (51, 482, 830, 369), (52, 370, 832, 480), (52, 480, 909, 484), (52, 484, 831, 370), (53, 476, 830, 482), (53, 482, 908, 483), (53, 483, 829, 476), (54, 483, 908, 477), (54, 477, 828, 367), (54, 367, 829, 483), (55, 478, 831, 484), (55, 484, 909, 485), (55, 485, 908, 478), (56, 485, 909, 481), (56, 481, 910, 486), (56, 486, 908, 485), (57, 477, 908, 486), (57, 486, 910, 487), (57, 487, 828, 477), (58, 487, 910, 479), (58, 479, 827, 366), (58, 366, 828, 487), (59, 480, 832, 488), (59, 488, 820, 489), (59, 489, 909, 480), (60, 489, 820, 358), (60, 358, 819, 490), (60, 490, 909, 489), (61, 481, 909, 490), (61, 490, 819, 491), (61, 491, 910, 481), (62, 491, 819, 357), (62, 357, 818, 492), (62, 492, 910, 491), (63, 479, 910, 492), (63, 492, 818, 493), (63, 493, 827, 479), (64, 493, 818, 356), (64, 356, 802, 365), (64, 365, 827, 493), (65, 374, 836, 494), (65, 494, 835, 327), (65, 327, 804, 374), (66, 375, 837, 496), (66, 496, 911, 500), (66, 500, 836, 375), (67, 376, 838, 498), (67, 498, 912, 502), (67, 502, 837, 376), (68, 494, 836, 500), (68, 500, 911, 501), (68, 501, 835, 494), (69, 501, 911, 495), (69, 495, 834, 373), (69, 373, 835, 501), (70, 496, 837, 502), (70, 502, 912, 503), (70, 503, 911, 496), (71, 503, 912, 499), (71, 499, 913, 504), (71, 504, 911, 503), (72, 495, 911, 504), (72, 504, 913, 505), (72, 505, 834, 495), (73, 505, 913, 497), (73, 497, 833, 372), (73, 372, 834, 505), (74, 498, 838, 506), (74, 506, 832, 507), (74, 507, 912, 498), (75, 507, 832, 370), (75, 370, 831, 508), (75, 508, 912, 507), (76, 499, 912, 508), (76, 508, 831, 509), (76, 509, 913, 499), (77, 509, 831, 369), (77, 369, 830, 510), (77, 510, 913, 509), (78, 497, 913, 510), (78, 510, 830, 511), (78, 511, 833, 497), (79, 511, 830, 368), (79, 368, 803, 371), (79, 371, 833, 511), (80, 323, 823, 512), (80, 512, 841, 329), (80, 329, 805, 323), (81, 361, 822, 514), (81, 514, 914, 518), (81, 518, 823, 361), (82, 360, 821, 516), (82, 516, 915, 520), (82, 520, 822, 360), (83, 512, 823, 518), (83, 518, 914, 519), (83, 519, 841, 512), (84, 519, 914, 513), (84, 513, 840, 379), (84, 379, 841, 519), (85, 514, 822, 520), (85, 520, 915, 521), (85, 521, 914, 514), (86, 521, 915, 517), (86, 517, 916, 522), (86, 522, 914, 521), (87, 513, 914, 522), (87, 522, 916, 523), (87, 523, 840, 513), (88, 523, 916, 515), (88, 515, 839, 378), (88, 378, 840, 523), (89, 516, 821, 524), (89, 524, 838, 525), (89, 525, 915, 516), (90, 525, 838, 376), (90, 376, 837, 526), (90, 526, 915, 525), (91, 517, 915, 526), (91, 526, 837, 527), (91, 527, 916, 517), (92, 527, 837, 375), (92, 375, 836, 528), (92, 528, 916, 527), (93, 515, 916, 528), (93, 528, 836, 529), (93, 529, 839, 515), (94, 529, 836, 374), (94, 374, 804, 377), (94, 377, 839, 529), (95, 383, 845, 530), (95, 530, 844, 330), (95, 330, 810, 383), (96, 384, 846, 532), (96, 532, 917, 536), (96, 536, 845, 384), (97, 385, 847, 534), (97, 534, 918, 538), (97, 538, 846, 385), (98, 530, 845, 536), (98, 536, 917, 537), (98, 537, 844, 530), (99, 537, 917, 531), (99, 531, 843, 382), (99, 382, 844, 537), (100, 532, 846, 538), (100, 538, 918, 539), (100, 539, 917, 532), (101, 539, 918, 535), (101, 535, 919, 540), (101, 540, 917, 539), (102, 531, 917, 540), (102, 540, 919, 541), (102, 541, 843, 531), (103, 541, 919, 533), (103, 533, 842, 381), (103, 381, 843, 541), (104, 534, 847, 542), (104, 542, 826, 543), (104, 543, 918, 534), (105, 543, 826, 364), (105, 364, 825, 544), (105, 544, 918, 543), (106, 535, 918, 544), (106, 544, 825, 545), (106, 545, 919, 535), (107, 545, 825, 363), (107, 363, 824, 546), (107, 546, 919, 545), (108, 533, 919, 546), (108, 546, 824, 547), (108, 547, 842, 533), (109, 547, 824, 362), (109, 362, 805, 380), (109, 380, 842, 547), (110, 389, 851, 548), (110, 548, 850, 332), (110, 332, 806, 389), (111, 390, 852, 550), (111, 550, 920, 554), (111, 554, 851, 390), (112, 391, 853, 552), (112, 552, 921, 556), (112, 556, 852, 391), (113, 548, 851, 554), (113, 554, 920, 555), (113, 555, 850, 548), (114, 555, 920, 549), (114, 549, 849, 388), (114, 388, 850, 555), (115, 550, 852, 556), (115, 556, 921, 557), (115, 557, 920, 550), (116, 557, 921, 553), (116, 553, 922, 558), (116, 558, 920, 557), (117, 549, 920, 558), (117, 558, 922, 559), (117, 559, 849, 549), (118, 559, 922, 551), (118, 551, 848, 387), (118, 387, 849, 559), (119, 552, 853, 560), (119, 560, 817, 561), (119, 561, 921, 552), (120, 561, 817, 355), (120, 355, 816, 562), (120, 562, 921, 561), (121, 553, 921, 562), (121, 562, 816, 563), (121, 563, 922, 553), (122, 563, 816, 354), (122, 354, 815, 564), (122, 564, 922, 563), (123, 551, 922, 564), (123, 564, 815, 565), (123, 565, 848, 551), (124, 565, 815, 353), (124, 353, 801, 386), (124, 386, 848, 565), (125, 395, 857, 566), (125, 566, 856, 334), (125, 334, 807, 395), (126, 396, 858, 568), (126, 568, 923, 572), (126, 572, 857, 396), (127, 397, 859, 570), (127, 570, 924, 574), (127, 574, 858, 397), (128, 566, 857, 572), (128, 572, 923, 573), (128, 573, 856, 566), (129, 573, 923, 567), (129, 567, 855, 394), (129, 394, 856, 573), (130, 568, 858, 574), (130, 574, 924, 575), (130, 575, 923, 568), (131, 575, 924, 571), (131, 571, 925, 576), (131, 576, 923, 575), (132, 567, 923, 576), (132, 576, 925, 577), (132, 577, 855, 567), (133, 577, 925, 569), (133, 569, 854, 393), (133, 393, 855, 577), (134, 570, 859, 578), (134, 578, 829, 579), (134, 579, 924, 570), (135, 579, 829, 367), (135, 367, 828, 580), (135, 580, 924, 579), (136, 571, 924, 580), (136, 580, 828, 581), (136, 581, 925, 571), (137, 581, 828, 366), (137, 366, 827, 582), (137, 582, 925, 581), (138, 569, 925, 582), (138, 582, 827, 583), (138, 583, 854, 569), (139, 583, 827, 365), (139, 365, 802, 392), (139, 392, 854, 583), (140, 401, 863, 584), (140, 584, 862, 336), (140, 336, 808, 401), (141, 402, 864, 586), (141, 586, 926, 590), (141, 590, 863, 402), (142, 403, 865, 588), (142, 588, 927, 592), (142, 592, 864, 403), (143, 584, 863, 590), (143, 590, 926, 591), (143, 591, 862, 584), (144, 591, 926, 585), (144, 585, 861, 400), (144, 400, 862, 591), (145, 586, 864, 592), (145, 592, 927, 593), (145, 593, 926, 586), (146, 593, 927, 589), (146, 589, 928, 594), (146, 594, 926, 593), (147, 585, 926, 594), (147, 594, 928, 595), (147, 595, 861, 585), (148, 595, 928, 587), (148, 587, 860, 399), (148, 399, 861, 595), (149, 588, 865, 596), (149, 596, 835, 597), (149, 597, 927, 588), (150, 597, 835, 373), (150, 373, 834, 598), (150, 598, 927, 597), (151, 589, 927, 598), (151, 598, 834, 599), (151, 599, 928, 589), (152, 599, 834, 372), (152, 372, 833, 600), (152, 600, 928, 599), (153, 587, 928, 600), (153, 600, 833, 601), (153, 601, 860, 587), (154, 601, 833, 371), (154, 371, 803, 398), (154, 398, 860, 601), (155, 407, 869, 602), (155, 602, 868, 338), (155, 338, 809, 407), (156, 408, 870, 604), (156, 604, 929, 608), (156, 608, 869, 408), (157, 409, 871, 606), (157, 606, 930, 610), (157, 610, 870, 409), (158, 602, 869, 608), (158, 608, 929, 609), (158, 609, 868, 602), (159, 609, 929, 603), (159, 603, 867, 406), (159, 406, 868, 609), (160, 604, 870, 610), (160, 610, 930, 611), (160, 611, 929, 604), (161, 611, 930, 607), (161, 607, 931, 612), (161, 612, 929, 611), (162, 603, 929, 612), (162, 612, 931, 613), (162, 613, 867, 603), (163, 613, 931, 605), (163, 605, 866, 405), (163, 405, 867, 613), (164, 606, 871, 614), (164, 614, 841, 615), (164, 615, 930, 606), (165, 615, 841, 379), (165, 379, 840, 616), (165, 616, 930, 615), (166, 607, 930, 616), (166, 616, 840, 617), (166, 617, 931, 607), (167, 617, 840, 378), (167, 378, 839, 618), (167, 618, 931, 617), (168, 605, 931, 618), (168, 618, 839, 619), (168, 619, 866, 605), (169, 619, 839, 377), (169, 377, 804, 404), (169, 404, 866, 619), (170, 332, 850, 620), (170, 620, 874, 340), (170, 340, 806, 332), (171, 388, 849, 622), (171, 622, 932, 626), (171, 626, 850, 388), (172, 387, 848, 624), (172, 624, 933, 628), (172, 628, 849, 387), (173, 620, 850, 626), (173, 626, 932, 627), (173, 627, 874, 620), (174, 627, 932, 621), (174, 621, 873, 412), (174, 412, 874, 627), (175, 622, 849, 628), (175, 628, 933, 629), (175, 629, 932, 622), (176, 629, 933, 625), (176, 625, 934, 630), (176, 630, 932, 629), (177, 621, 932, 630), (177, 630, 934, 631), (177, 631, 873, 621), (178, 631, 934, 623), (178, 623, 872, 411), (178, 411, 873, 631), (179, 624, 848, 632), (179, 632, 847, 633), (179, 633, 933, 624), (180, 633, 847, 385), (180, 385, 846, 634), (180, 634, 933, 633), (181, 625, 933, 634), (181, 634, 846, 635), (181, 635, 934, 625), (182, 635, 846, 384), (182, 384, 845, 636), (182, 636, 934, 635), (183, 623, 934, 636), (183, 636, 845, 637), (183, 637, 872, 623), (184, 637, 845, 383), (184, 383, 810, 410), (184, 410, 872, 637), (185, 334, 856, 638), (185, 638, 877, 341), (185, 341, 807, 334), (186, 394, 855, 640), (186, 640, 935, 644), (186, 644, 856, 394), (187, 393, 854, 642), (187, 642, 936, 646), (187, 646, 855, 393), (188, 638, 856, 644), (188, 644, 935, 645), (188, 645, 877, 638), (189, 645, 935, 639), (189, 639, 876, 415), (189, 415, 877, 645), (190, 640, 855, 646), (190, 646, 936, 647), (190, 647, 935, 640), (191, 647, 936, 643), (191, 643, 937, 648), (191, 648, 935, 647), (192, 639, 935, 648), (192, 648, 937, 649), (192, 649, 876, 639), (193, 649, 937, 641), (193, 641, 875, 414), (193, 414, 876, 649), (194, 642, 854, 650), (194, 650, 853, 651), (194, 651, 936, 642), (195, 651, 853, 391), (195, 391, 852, 652), (195, 652, 936, 651), (196, 643, 936, 652), (196, 652, 852, 653), (196, 653, 937, 643), (197, 653, 852, 390), (197, 390, 851, 654), (197, 654, 937, 653), (198, 641, 937, 654), (198, 654, 851, 655), (198, 655, 875, 641), (199, 655, 851, 389), (199, 389, 806, 413), (199, 413, 875, 655), (200, 336, 862, 656), (200, 656, 880, 342), (200, 342, 808, 336), (201, 400, 861, 658), (201, 658, 938, 662), (201, 662, 862, 400), (202, 399, 860, 660), (202, 660, 939, 664), (202, 664, 861, 399), (203, 656, 862, 662), (203, 662, 938, 663), (203, 663, 880, 656), (204, 663, 938, 657), (204, 657, 879, 418), (204, 418, 880, 663), (205, 658, 861, 664), (205, 664, 939, 665), (205, 665, 938, 658), (206, 665, 939, 661), (206, 661, 940, 666), (206, 666, 938, 665), (207, 657, 938, 666), (207, 666, 940, 667), (207, 667, 879, 657), (208, 667, 940, 659), (208, 659, 878, 417), (208, 417, 879, 667), (209, 660, 860, 668), (209, 668, 859, 669), (209, 669, 939, 660), (210, 669, 859, 397), (210, 397, 858, 670), (210, 670, 939, 669), (211, 661, 939, 670), (211, 670, 858, 671), (211, 671, 940, 661), (212, 671, 858, 396), (212, 396, 857, 672), (212, 672, 940, 671), (213, 659, 940, 672), (213, 672, 857, 673), (213, 673, 878, 659), (214, 673, 857, 395), (214, 395, 807, 416), (214, 416, 878, 673), (215, 338, 868, 674), (215, 674, 883, 343), (215, 343, 809, 338), (216, 406, 867, 676), (216, 676, 941, 680), (216, 680, 868, 406), (217, 405, 866, 678), (217, 678, 942, 682), (217, 682, 867, 405), (218, 674, 868, 680), (218, 680, 941, 681), (218, 681, 883, 674), (219, 681, 941, 675), (219, 675, 882, 421), (219, 421, 883, 681), (220, 676, 867, 682), (220, 682, 942, 683), (220, 683, 941, 676), (221, 683, 942, 679), (221, 679, 943, 684), (221, 684, 941, 683), (222, 675, 941, 684), (222, 684, 943, 685), (222, 685, 882, 675), (223, 685, 943, 677), (223, 677, 881, 420), (223, 420, 882, 685), (224, 678, 866, 686), (224, 686, 865, 687), (224, 687, 942, 678), (225, 687, 865, 403), (225, 403, 864, 688), (225, 688, 942, 687), (226, 679, 942, 688), (226, 688, 864, 689), (226, 689, 943, 679), (227, 689, 864, 402), (227, 402, 863, 690), (227, 690, 943, 689), (228, 677, 943, 690), (228, 690, 863, 691), (228, 691, 881, 677), (229, 691, 863, 401), (229, 401, 808, 419), (229, 419, 881, 691), (230, 330, 844, 692), (230, 692, 886, 344), (230, 344, 810, 330), (231, 382, 843, 694), (231, 694, 944, 698), (231, 698, 844, 382), (232, 381, 842, 696), (232, 696, 945, 700), (232, 700, 843, 381), (233, 692, 844, 698), (233, 698, 944, 699), (233, 699, 886, 692), (234, 699, 944, 693), (234, 693, 885, 424), (234, 424, 886, 699), (235, 694, 843, 700), (235, 700, 945, 701), (235, 701, 944, 694), (236, 701, 945, 697), (236, 697, 946, 702), (236, 702, 944, 701), (237, 693, 944, 702), (237, 702, 946, 703), (237, 703, 885, 693), (238, 703, 946, 695), (238, 695, 884, 423), (238, 423, 885, 703), (239, 696, 842, 704), (239, 704, 871, 705), (239, 705, 945, 696), (240, 705, 871, 409), (240, 409, 870, 706), (240, 706, 945, 705), (241, 697, 945, 706), (241, 706, 870, 707), (241, 707, 946, 697), (242, 707, 870, 408), (242, 408, 869, 708), (242, 708, 946, 707), (243, 695, 946, 708), (243, 708, 869, 709), (243, 709, 884, 695), (244, 709, 869, 407), (244, 407, 809, 422), (244, 422, 884, 709), (245, 428, 890, 710), (245, 710, 889, 345), (245, 345, 811, 428), (246, 429, 891, 712), (246, 712, 947, 716), (246, 716, 890, 429), (247, 430, 892, 714), (247, 714, 948, 718), (247, 718, 891, 430), (248, 710, 890, 716), (248, 716, 947, 717), (248, 717, 889, 710), (249, 717, 947, 711), (249, 711, 888, 427), (249, 427, 889, 717), (250, 712, 891, 718), (250, 718, 948, 719), (250, 719, 947, 712), (251, 719, 948, 715), (251, 715, 949, 720), (251, 720, 947, 719), (252, 711, 947, 720), (252, 720, 949, 721), (252, 721, 888, 711), (253, 721, 949, 713), (253, 713, 887, 426), (253, 426, 888, 721), (254, 714, 892, 722), (254, 722, 874, 723), (254, 723, 948, 714), (255, 723, 874, 412), (255, 412, 873, 724), (255, 724, 948, 723), (256, 715, 948, 724), (256, 724, 873, 725), (256, 725, 949, 715), (257, 725, 873, 411), (257, 411, 872, 726), (257, 726, 949, 725), (258, 713, 949, 726), (258, 726, 872, 727), (258, 727, 887, 713), (259, 727, 872, 410), (259, 410, 810, 425), (259, 425, 887, 727), (260, 431, 893, 728), (260, 728, 890, 428), (260, 428, 811, 431), (261, 432, 894, 730), (261, 730, 950, 734), (261, 734, 893, 432), (262, 433, 895, 732), (262, 732, 951, 736), (262, 736, 894, 433), (263, 728, 893, 734), (263, 734, 950, 735), (263, 735, 890, 728), (264, 735, 950, 729), (264, 729, 891, 429), (264, 429, 890, 735), (265, 730, 894, 736), (265, 736, 951, 737), (265, 737, 950, 730), (266, 737, 951, 733), (266, 733, 952, 738), (266, 738, 950, 737), (267, 729, 950, 738), (267, 738, 952, 739), (267, 739, 891, 729), (268, 739, 952, 731), (268, 731, 892, 430), (268, 430, 891, 739), (269, 732, 895, 740), (269, 740, 877, 741), (269, 741, 951, 732), (270, 741, 877, 415), (270, 415, 876, 742), (270, 742, 951, 741), (271, 733, 951, 742), (271, 742, 876, 743), (271, 743, 952, 733), (272, 743, 876, 414), (272, 414, 875, 744), (272, 744, 952, 743), (273, 731, 952, 744), (273, 744, 875, 745), (273, 745, 892, 731), (274, 745, 875, 413), (274, 413, 806, 346), (274, 346, 892, 745), (275, 434, 896, 746), (275, 746, 893, 431), (275, 431, 811, 434), (276, 435, 897, 748), (276, 748, 953, 752), (276, 752, 896, 435), (277, 436, 898, 750), (277, 750, 954, 754), (277, 754, 897, 436), (278, 746, 896, 752), (278, 752, 953, 753), (278, 753, 893, 746), (279, 753, 953, 747), (279, 747, 894, 432), (279, 432, 893, 753), (280, 748, 897, 754), (280, 754, 954, 755), (280, 755, 953, 748), (281, 755, 954, 751), (281, 751, 955, 756), (281, 756, 953, 755), (282, 747, 953, 756), (282, 756, 955, 757), (282, 757, 894, 747), (283, 757, 955, 749), (283, 749, 895, 433), (283, 433, 894, 757), (284, 750, 898, 758), (284, 758, 880, 759), (284, 759, 954, 750), (285, 759, 880, 418), (285, 418, 879, 760), (285, 760, 954, 759), (286, 751, 954, 760), (286, 760, 879, 761), (286, 761, 955, 751), (287, 761, 879, 417), (287, 417, 878, 762), (287, 762, 955, 761), (288, 749, 955, 762), (288, 762, 878, 763), (288, 763, 895, 749), (289, 763, 878, 416), (289, 416, 807, 347), (289, 347, 895, 763), (290, 437, 899, 764), (290, 764, 896, 434), (290, 434, 811, 437), (291, 438, 900, 766), (291, 766, 956, 770), (291, 770, 899, 438), (292, 439, 901, 768), (292, 768, 957, 772), (292, 772, 900, 439), (293, 764, 899, 770), (293, 770, 956, 771), (293, 771, 896, 764), (294, 771, 956, 765), (294, 765, 897, 435), (294, 435, 896, 771), (295, 766, 900, 772), (295, 772, 957, 773), (295, 773, 956, 766), (296, 773, 957, 769), (296, 769, 958, 774), (296, 774, 956, 773), (297, 765, 956, 774), (297, 774, 958, 775), (297, 775, 897, 765), (298, 775, 958, 767), (298, 767, 898, 436), (298, 436, 897, 775), (299, 768, 901, 776), (299, 776, 883, 777), (299, 777, 957, 768), (300, 777, 883, 421), (300, 421, 882, 778), (300, 778, 957, 777), (301, 769, 957, 778), (301, 778, 882, 779), (301, 779, 958, 769), (302, 779, 882, 420), (302, 420, 881, 780), (302, 780, 958, 779), (303, 767, 958, 780), (303, 780, 881, 781), (303, 781, 898, 767), (304, 781, 881, 419), (304, 419, 808, 348), (304, 348, 898, 781), (305, 345, 889, 782), (305, 782, 899, 437), (305, 437, 811, 345), (306, 427, 888, 784), (306, 784, 959, 788), (306, 788, 889, 427), (307, 426, 887, 786), (307, 786, 960, 790), (307, 790, 888, 426), (308, 782, 889, 788), (308, 788, 959, 789), (308, 789, 899, 782), (309, 789, 959, 783), (309, 783, 900, 438), (309, 438, 899, 789), (310, 784, 888, 790), (310, 790, 960, 791), (310, 791, 959, 784), (311, 791, 960, 787), (311, 787, 961, 792), (311, 792, 959, 791), (312, 783, 959, 792), (312, 792, 961, 793), (312, 793, 900, 783), (313, 793, 961, 785), (313, 785, 901, 439), (313, 439, 900, 793), (314, 786, 887, 794), (314, 794, 886, 795), (314, 795, 960, 786), (315, 795, 886, 424), (315, 424, 885, 796), (315, 796, 960, 795), (316, 787, 960, 796), (316, 796, 885, 797), (316, 797, 961, 787), (317, 797, 885, 423), (317, 423, 884, 798), (317, 798, 961, 797), (318, 785, 961, 798), (318, 798, 884, 799), (318, 799, 901, 785), (319, 799, 884, 422), (319, 422, 809, 349), (319, 349, 901, 799)])
me_icosphere.use_remesh_preserve_volume = False
me_icosphere.use_remesh_preserve_attributes = False
me_icosphere.use_mirror_vertex_groups = False
me_icosphere.update()

# ---- objects
ob_icosphere = bpy.data.objects.new('Icosphere', me_icosphere)
ob_lamp = bpy.data.objects.new('Lamp', light_lamp)
ob_camera = bpy.data.objects.new('Camera', cam_camera)

# ---- transforms, parenting, visibility, modifiers, constraints
ob_icosphere.location = (0.0, 0.0, 0.0)
ob_icosphere.scale = (4.885, 4.885, 4.885)
ob_icosphere.lineart.crease_threshold = 0.0
ob_lamp.location = (4.076, 1.005, 5.904)
ob_lamp.rotation_euler = (0.6503, 0.05522, 1.866)
ob_lamp.lock_rotations_4d = False
ob_lamp.empty_display_type = 'ARROWS'
ob_lamp.color = (0.0, 0.0, 0.0, 0.0)
ob_lamp.lineart.crease_threshold = 0.0
ob_camera.location = (7.481, -6.508, 5.344)
ob_camera.rotation_euler = (1.109, 0.01082, 0.8149)
ob_camera.lock_rotations_4d = False
ob_camera.empty_display_type = 'ARROWS'
ob_camera.color = (0.0, 0.0, 0.0, 0.0)
ob_camera.display_type = 'WIRE'
ob_camera.lineart.crease_threshold = 0.0

# ---- collection membership
col_collection_1.objects.link(ob_icosphere)
col_collection_1.objects.link(ob_lamp)
col_collection_1.objects.link(ob_camera)

# ---- scene / render settings (as saved in the file)
scene.camera = ob_camera
scene.frame_start = 1; scene.frame_end = 250; scene.frame_set(1)
scene.render.engine = 'BLENDER_EEVEE_NEXT'
scene.render.image_settings.color_mode = 'RGB'
scene.render.image_settings.compression = 90
scene.render.resolution_percentage = 50
scene.render.dither_intensity = 0.0
scene.render.bake_margin = 2
scene.cycles.use_denoising = False
scene.cycles.samples = 10
scene.cycles.sampling_pattern = 'TABULATED_SOBOL'
scene.cycles.light_sampling_threshold = 0.0
scene.cycles.use_adaptive_sampling = False
scene.cycles.use_light_tree = False
scene.cycles.blur_glossy = 0.0
scene.cycles.volume_bounces = 1
scene.cycles.pixel_filter_type = 'GAUSSIAN'
scene.cycles.sample_clamp_indirect = 0.0
scene.view_settings.view_transform = 'Standard'
bpy.context.view_layer.update()
